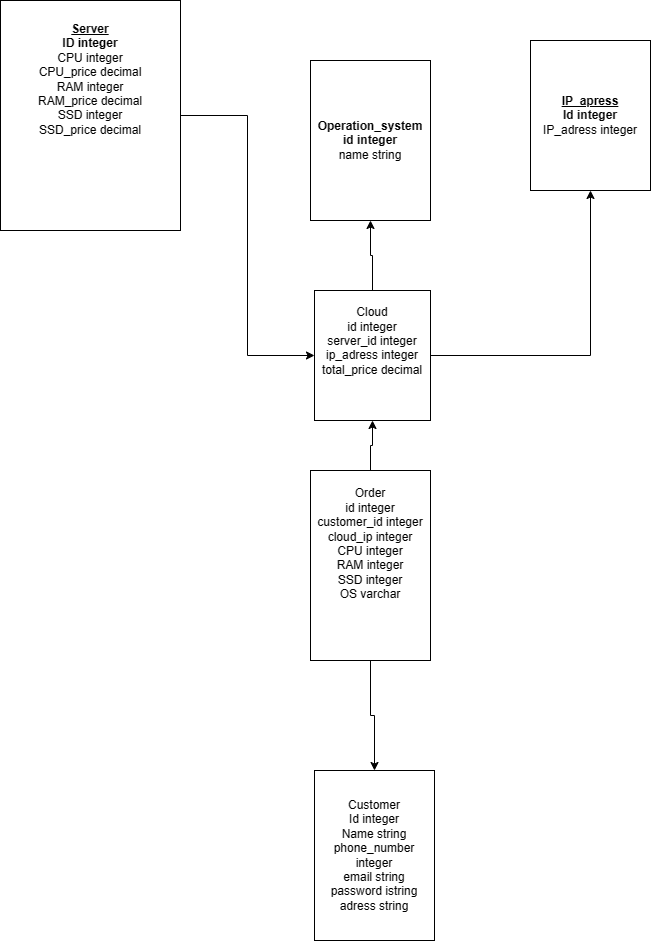

The diagram above was exported from draw.io. Its source (the exported page's mxGraphModel, read from the mxfile embedded in the PNG):
<mxGraphModel dx="1426" dy="785" grid="1" gridSize="10" guides="1" tooltips="1" connect="1" arrows="1" fold="1" page="1" pageScale="1" pageWidth="827" pageHeight="1169" math="0" shadow="0">
  <root>
    <mxCell id="WIyWlLk6GJQsqaUBKTNV-0" />
    <mxCell id="WIyWlLk6GJQsqaUBKTNV-1" parent="WIyWlLk6GJQsqaUBKTNV-0" />
    <mxCell id="hdzFPOQCjCCvzmD_iwoa-15" style="edgeStyle=orthogonalEdgeStyle;rounded=0;orthogonalLoop=1;jettySize=auto;html=1;entryX=0;entryY=0.5;entryDx=0;entryDy=0;" edge="1" parent="WIyWlLk6GJQsqaUBKTNV-1" source="hdzFPOQCjCCvzmD_iwoa-1" target="hdzFPOQCjCCvzmD_iwoa-7">
      <mxGeometry relative="1" as="geometry" />
    </mxCell>
    <mxCell id="hdzFPOQCjCCvzmD_iwoa-1" value="&lt;u style=&quot;font-weight: bold;&quot;&gt;Server&lt;br&gt;&lt;/u&gt;&lt;b&gt;ID integer&lt;/b&gt;&lt;br&gt;CPU integer&lt;br&gt;CPU_price decimal&lt;br&gt;RAM integer&lt;br&gt;RAM_price decimal&lt;br&gt;SSD integer&lt;br&gt;SSD_price decimal&lt;br&gt;&lt;br&gt;&lt;br&gt;&lt;br&gt;&lt;br&gt;&lt;br&gt;" style="rounded=0;whiteSpace=wrap;html=1;" vertex="1" parent="WIyWlLk6GJQsqaUBKTNV-1">
      <mxGeometry x="40" y="30" width="180" height="230" as="geometry" />
    </mxCell>
    <mxCell id="hdzFPOQCjCCvzmD_iwoa-4" value="&lt;b&gt;Operation_system&lt;/b&gt;&lt;br&gt;&lt;b&gt;id integer&lt;/b&gt;&lt;br&gt;name string" style="rounded=0;whiteSpace=wrap;html=1;" vertex="1" parent="WIyWlLk6GJQsqaUBKTNV-1">
      <mxGeometry x="350" y="90" width="120" height="160" as="geometry" />
    </mxCell>
    <mxCell id="hdzFPOQCjCCvzmD_iwoa-5" value="&lt;b&gt;&lt;u&gt;IP_apress&lt;/u&gt;&lt;/b&gt;&lt;br&gt;&lt;b&gt;Id integer&lt;/b&gt;&lt;br&gt;IP_adress integer" style="rounded=0;whiteSpace=wrap;html=1;" vertex="1" parent="WIyWlLk6GJQsqaUBKTNV-1">
      <mxGeometry x="570" y="70" width="120" height="150" as="geometry" />
    </mxCell>
    <mxCell id="hdzFPOQCjCCvzmD_iwoa-12" style="edgeStyle=orthogonalEdgeStyle;rounded=0;orthogonalLoop=1;jettySize=auto;html=1;exitX=0.5;exitY=0;exitDx=0;exitDy=0;" edge="1" parent="WIyWlLk6GJQsqaUBKTNV-1" source="hdzFPOQCjCCvzmD_iwoa-7" target="hdzFPOQCjCCvzmD_iwoa-4">
      <mxGeometry relative="1" as="geometry" />
    </mxCell>
    <mxCell id="hdzFPOQCjCCvzmD_iwoa-13" style="edgeStyle=orthogonalEdgeStyle;rounded=0;orthogonalLoop=1;jettySize=auto;html=1;entryX=0.5;entryY=1;entryDx=0;entryDy=0;" edge="1" parent="WIyWlLk6GJQsqaUBKTNV-1" source="hdzFPOQCjCCvzmD_iwoa-7" target="hdzFPOQCjCCvzmD_iwoa-5">
      <mxGeometry relative="1" as="geometry" />
    </mxCell>
    <mxCell id="hdzFPOQCjCCvzmD_iwoa-7" value="Cloud&lt;br&gt;id integer&lt;br&gt;server_id integer&lt;br&gt;ip_adress integer&lt;br&gt;total_price decimal&lt;br&gt;&lt;br&gt;&lt;br&gt;" style="rounded=0;whiteSpace=wrap;html=1;" vertex="1" parent="WIyWlLk6GJQsqaUBKTNV-1">
      <mxGeometry x="354" y="320" width="116" height="130" as="geometry" />
    </mxCell>
    <mxCell id="hdzFPOQCjCCvzmD_iwoa-10" style="edgeStyle=orthogonalEdgeStyle;rounded=0;orthogonalLoop=1;jettySize=auto;html=1;entryX=0.5;entryY=0;entryDx=0;entryDy=0;" edge="1" parent="WIyWlLk6GJQsqaUBKTNV-1" source="hdzFPOQCjCCvzmD_iwoa-8" target="hdzFPOQCjCCvzmD_iwoa-9">
      <mxGeometry relative="1" as="geometry" />
    </mxCell>
    <mxCell id="hdzFPOQCjCCvzmD_iwoa-11" style="edgeStyle=orthogonalEdgeStyle;rounded=0;orthogonalLoop=1;jettySize=auto;html=1;exitX=0.5;exitY=0;exitDx=0;exitDy=0;entryX=0.5;entryY=1;entryDx=0;entryDy=0;" edge="1" parent="WIyWlLk6GJQsqaUBKTNV-1" source="hdzFPOQCjCCvzmD_iwoa-8" target="hdzFPOQCjCCvzmD_iwoa-7">
      <mxGeometry relative="1" as="geometry" />
    </mxCell>
    <mxCell id="hdzFPOQCjCCvzmD_iwoa-8" value="Order&lt;br&gt;id integer&lt;br&gt;customer_id integer&lt;br&gt;cloud_ip integer&lt;br&gt;CPU integer&lt;br&gt;RAM integer&lt;br&gt;SSD integer&lt;br&gt;OS varchar&lt;br&gt;&lt;br&gt;&lt;br&gt;&lt;br&gt;" style="rounded=0;whiteSpace=wrap;html=1;" vertex="1" parent="WIyWlLk6GJQsqaUBKTNV-1">
      <mxGeometry x="350" y="500" width="120" height="190" as="geometry" />
    </mxCell>
    <mxCell id="hdzFPOQCjCCvzmD_iwoa-9" value="Customer&lt;br&gt;Id integer&lt;br&gt;Name string&lt;br&gt;phone_number integer&lt;br&gt;email string&lt;br&gt;password istring&lt;br&gt;adress string&lt;br&gt;" style="rounded=0;whiteSpace=wrap;html=1;" vertex="1" parent="WIyWlLk6GJQsqaUBKTNV-1">
      <mxGeometry x="354" y="800" width="120" height="170" as="geometry" />
    </mxCell>
  </root>
</mxGraphModel>